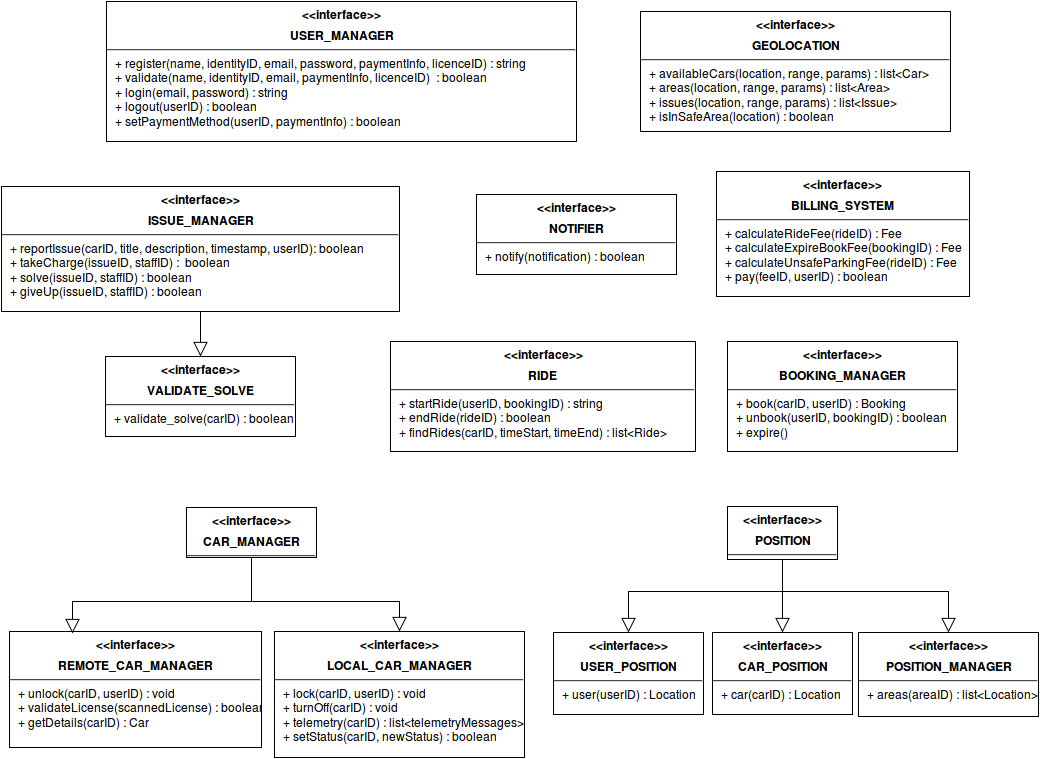

The diagram above was exported from draw.io. Its source (the exported page's mxGraphModel, read from the mxfile embedded in the PNG):
<mxGraphModel dx="1029" dy="516" grid="1" gridSize="5" guides="1" tooltips="1" connect="1" arrows="1" fold="1" page="1" pageScale="1" pageWidth="826" pageHeight="1169" background="#ffffff" math="0" shadow="0">
  <root>
    <mxCell id="0" />
    <mxCell id="1" parent="0" />
    <mxCell id="6" value="&lt;p style=&quot;margin: 0px ; margin-top: 6px ; text-align: center&quot;&gt;&lt;b&gt;&amp;lt;&amp;lt;interface&amp;gt;&amp;gt;&lt;/b&gt;&lt;/p&gt;&lt;p style=&quot;margin: 0px ; margin-top: 6px ; text-align: center&quot;&gt;&lt;b&gt;USER_MANAGER&lt;/b&gt;&lt;/p&gt;&lt;hr&gt;&lt;p style=&quot;margin: 0px ; margin-left: 8px&quot;&gt;+ register(name, identityID, email, password, paymentInfo, licenceID) : string&lt;br&gt;+ validate(name, identityID, email, paymentInfo, licenceID)&amp;nbsp; : boolean&lt;br&gt;&lt;/p&gt;&lt;p style=&quot;margin: 0px ; margin-left: 8px&quot;&gt;+ login(email, password) : string&lt;br&gt;&lt;/p&gt;&lt;p style=&quot;margin: 0px ; margin-left: 8px&quot;&gt;+ logout(userID) : boolean&lt;br&gt;&lt;/p&gt;&lt;p style=&quot;margin: 0px ; margin-left: 8px&quot;&gt;+ setPaymentMethod(userID, paymentInfo) : boolean&lt;br&gt;&lt;/p&gt;" style="align=left;overflow=fill;html=1;fontFamily=Helvetica;fontSize=12;" parent="1" vertex="1">
      <mxGeometry x="186" y="40" width="470" height="140" as="geometry" />
    </mxCell>
    <mxCell id="8" value="&lt;p style=&quot;margin: 0px ; margin-top: 6px ; text-align: center&quot;&gt;&lt;b&gt;&amp;lt;&amp;lt;interface&amp;gt;&amp;gt;&lt;br&gt;&lt;/b&gt;&lt;/p&gt;&lt;p style=&quot;margin: 0px ; margin-top: 6px ; text-align: center&quot;&gt;&lt;b&gt;GEOLOCATION&lt;/b&gt;&lt;/p&gt;&lt;hr&gt;&lt;p style=&quot;margin: 0px ; margin-left: 8px&quot;&gt;+ availableCars(location, range, params) : list&amp;lt;Car&amp;gt;&lt;br&gt;+ areas(location, range, params) : list&amp;lt;Area&amp;gt;&lt;br&gt;&lt;/p&gt;&lt;p style=&quot;margin: 0px ; margin-left: 8px&quot;&gt;+ issues(location, range, params) : list&amp;lt;Issue&amp;gt;&lt;br&gt;&lt;/p&gt;&lt;p style=&quot;margin: 0px ; margin-left: 8px&quot;&gt;+ isInSafeArea(location) : boolean&lt;br&gt;&lt;/p&gt;" style="align=left;overflow=fill;html=1;fontFamily=Helvetica;fontSize=12;" parent="1" vertex="1">
      <mxGeometry x="720" y="50" width="310" height="120" as="geometry" />
    </mxCell>
    <mxCell id="36" style="edgeStyle=orthogonalEdgeStyle;rounded=0;html=1;exitX=0.5;exitY=1;entryX=0.5;entryY=0;startArrow=none;startFill=0;startSize=6;endArrow=block;endFill=0;endSize=12;jettySize=auto;orthogonalLoop=1;strokeColor=#000000;strokeWidth=1;fontFamily=Helvetica;fontSize=12;fontColor=#000000;" parent="1" source="10" target="29" edge="1">
      <mxGeometry relative="1" as="geometry" />
    </mxCell>
    <mxCell id="37" style="edgeStyle=orthogonalEdgeStyle;rounded=0;html=1;exitX=0.5;exitY=1;startArrow=none;startFill=0;startSize=6;endArrow=block;endFill=0;endSize=12;jettySize=auto;orthogonalLoop=1;strokeColor=#000000;strokeWidth=1;fontFamily=Helvetica;fontSize=12;fontColor=#000000;" parent="1" source="10" target="30" edge="1">
      <mxGeometry relative="1" as="geometry" />
    </mxCell>
    <mxCell id="38" style="edgeStyle=orthogonalEdgeStyle;rounded=0;html=1;exitX=0.5;exitY=1;startArrow=none;startFill=0;startSize=6;endArrow=block;endFill=0;endSize=12;jettySize=auto;orthogonalLoop=1;strokeColor=#000000;strokeWidth=1;fontFamily=Helvetica;fontSize=12;fontColor=#000000;" parent="1" source="10" target="32" edge="1">
      <mxGeometry relative="1" as="geometry" />
    </mxCell>
    <mxCell id="10" value="&lt;p style=&quot;margin: 0px ; margin-top: 6px ; text-align: center&quot;&gt;&lt;b&gt;&amp;lt;&amp;lt;interface&amp;gt;&amp;gt;&lt;/b&gt;&lt;/p&gt;&lt;p style=&quot;margin: 0px ; margin-top: 6px ; text-align: center&quot;&gt;&lt;b&gt;POSITION&lt;/b&gt;&lt;/p&gt;&lt;hr&gt;&lt;br&gt;" style="align=left;overflow=fill;html=1;fontFamily=Helvetica;fontSize=12;" parent="1" vertex="1">
      <mxGeometry x="807" y="545" width="110" height="53" as="geometry" />
    </mxCell>
    <mxCell id="12" value="&lt;p style=&quot;margin: 0px ; margin-top: 6px ; text-align: center&quot;&gt;&lt;b&gt;&amp;lt;&amp;lt;interface&amp;gt;&amp;gt;&lt;/b&gt;&lt;/p&gt;&lt;p style=&quot;margin: 0px ; margin-top: 6px ; text-align: center&quot;&gt;&lt;b&gt;BOOKING_MANAGER&lt;/b&gt;&lt;/p&gt;&lt;hr&gt;&lt;p style=&quot;margin: 0px ; margin-left: 8px&quot;&gt;+ book(carID, userID) : Booking&lt;br&gt;+ unbook(userID, bookingID) : boolean&lt;br&gt;&lt;/p&gt;&lt;p style=&quot;margin: 0px ; margin-left: 8px&quot;&gt;+ expire()&lt;br&gt;&lt;/p&gt;" style="align=left;overflow=fill;html=1;fontFamily=Helvetica;fontSize=12;" parent="1" vertex="1">
      <mxGeometry x="807" y="380" width="230" height="110" as="geometry" />
    </mxCell>
    <mxCell id="14" value="&lt;p style=&quot;margin: 0px ; margin-top: 6px ; text-align: center&quot;&gt;&lt;b&gt;&amp;lt;&amp;lt;interface&amp;gt;&amp;gt;&lt;/b&gt;&lt;/p&gt;&lt;p style=&quot;margin: 0px ; margin-top: 6px ; text-align: center&quot;&gt;&lt;b&gt;REMOTE_CAR_MANAGER&lt;/b&gt;&lt;/p&gt;&lt;hr&gt;&lt;p style=&quot;margin: 0px ; margin-left: 8px&quot;&gt;+ unlock(carID, userID) : void&lt;br&gt;+ validateLicense(scannedLicense) : boolean&lt;/p&gt;&lt;p style=&quot;margin: 0px ; margin-left: 8px&quot;&gt;+ getDetails(carID) : Car&lt;/p&gt;" style="align=left;overflow=fill;html=1;fontFamily=Helvetica;fontSize=12;" parent="1" vertex="1">
      <mxGeometry x="89" y="670" width="252" height="116" as="geometry" />
    </mxCell>
    <mxCell id="16" value="&lt;p style=&quot;margin: 0px ; margin-top: 6px ; text-align: center&quot;&gt;&lt;b&gt;&amp;lt;&amp;lt;interface&amp;gt;&amp;gt;&lt;/b&gt;&lt;/p&gt;&lt;p style=&quot;margin: 0px ; margin-top: 6px ; text-align: center&quot;&gt;&lt;b&gt;RIDE&lt;/b&gt;&lt;br&gt;&lt;/p&gt;&lt;hr&gt;&lt;p style=&quot;margin: 0px ; margin-left: 8px&quot;&gt;+ startRide(userID, bookingID) : string&lt;br&gt;+ endRide(rideID) : boolean&lt;/p&gt;&lt;p style=&quot;margin: 0px ; margin-left: 8px&quot;&gt;+ findRides(carID, timeStart, timeEnd) : list&amp;lt;Ride&amp;gt;&lt;/p&gt;" style="align=left;overflow=fill;html=1;fontFamily=Helvetica;fontSize=12;" parent="1" vertex="1">
      <mxGeometry x="470" y="380" width="305" height="110" as="geometry" />
    </mxCell>
    <mxCell id="18" value="&lt;p style=&quot;margin: 0px ; margin-top: 6px ; text-align: center&quot;&gt;&lt;b&gt;&amp;lt;&amp;lt;interface&amp;gt;&amp;gt;&lt;br&gt;&lt;/b&gt;&lt;/p&gt;&lt;p style=&quot;margin: 0px ; margin-top: 6px ; text-align: center&quot;&gt;&lt;b&gt;BILLING_SYSTEM&lt;/b&gt;&lt;br&gt;&lt;/p&gt;&lt;hr&gt;&lt;p style=&quot;margin: 0px ; margin-left: 8px&quot;&gt;+ calculateRideFee(rideID) : Fee&lt;/p&gt;&lt;p style=&quot;margin: 0px ; margin-left: 8px&quot;&gt;+ calculateExpireBookFee(bookingID) : Fee&lt;/p&gt;&lt;p style=&quot;margin: 0px ; margin-left: 8px&quot;&gt;+ calculateUnsafeParkingFee(rideID) : Fee&lt;br&gt;&lt;/p&gt;&lt;p style=&quot;margin: 0px ; margin-left: 8px&quot;&gt;+ pay(feeID, userID) : boolean&lt;br&gt;&lt;/p&gt;" style="align=left;overflow=fill;html=1;fontFamily=Helvetica;fontSize=12;" parent="1" vertex="1">
      <mxGeometry x="796" y="210" width="253" height="125" as="geometry" />
    </mxCell>
    <mxCell id="41" value="" style="edgeStyle=orthogonalEdgeStyle;rounded=0;html=1;startArrow=none;startFill=0;startSize=6;endArrow=block;endFill=0;endSize=12;jettySize=auto;orthogonalLoop=1;strokeColor=#000000;strokeWidth=1;fontFamily=Helvetica;fontSize=12;fontColor=#000000;" parent="1" source="20" target="40" edge="1">
      <mxGeometry relative="1" as="geometry" />
    </mxCell>
    <mxCell id="20" value="&lt;p style=&quot;margin: 0px ; margin-top: 6px ; text-align: center&quot;&gt;&lt;b&gt;&amp;lt;&amp;lt;interface&amp;gt;&amp;gt;&lt;br&gt;&lt;/b&gt;&lt;/p&gt;&lt;p style=&quot;margin: 0px ; margin-top: 6px ; text-align: center&quot;&gt;&lt;b&gt;ISSUE_MANAGER&lt;/b&gt;&lt;/p&gt;&lt;hr&gt;&lt;p style=&quot;margin: 0px ; margin-left: 8px&quot;&gt;+ reportIssue(carID, title, description, timestamp, userID): boolean&lt;/p&gt;&lt;p style=&quot;margin: 0px ; margin-left: 8px&quot;&gt;+ takeCharge(issueID, staffID) :&amp;nbsp; boolean&lt;/p&gt;&lt;p style=&quot;margin: 0px ; margin-left: 8px&quot;&gt;+ solve(issueID, staffID) : boolean&lt;/p&gt;&lt;p style=&quot;margin: 0px ; margin-left: 8px&quot;&gt;+ giveUp(issueID, staffID) : boolean&lt;br&gt;&lt;/p&gt;" style="align=left;overflow=fill;html=1;fontFamily=Helvetica;fontSize=12;" parent="1" vertex="1">
      <mxGeometry x="81" y="225" width="398" height="125" as="geometry" />
    </mxCell>
    <mxCell id="40" value="&lt;p style=&quot;margin: 0px ; margin-top: 6px ; text-align: center&quot;&gt;&lt;b&gt;&amp;lt;&amp;lt;interface&amp;gt;&amp;gt;&lt;br&gt;&lt;/b&gt;&lt;/p&gt;&lt;p style=&quot;margin: 0px ; margin-top: 6px ; text-align: center&quot;&gt;&lt;b&gt;VALIDATE_SOLVE&lt;/b&gt;&lt;/p&gt;&lt;hr&gt;&lt;p style=&quot;margin: 0px ; margin-left: 8px&quot;&gt;+ validate_solve(carID) : boolean&lt;br&gt;&lt;/p&gt;" style="align=left;overflow=fill;html=1;fontFamily=Helvetica;fontSize=12;" parent="1" vertex="1">
      <mxGeometry x="185" y="395" width="190" height="80" as="geometry" />
    </mxCell>
    <mxCell id="22" value="&lt;p style=&quot;margin: 0px ; margin-top: 6px ; text-align: center&quot;&gt;&lt;b&gt;&amp;lt;&amp;lt;interface&amp;gt;&amp;gt;&lt;/b&gt;&lt;/p&gt;&lt;p style=&quot;margin: 0px ; margin-top: 6px ; text-align: center&quot;&gt;&lt;b&gt;NOTIFIER&lt;/b&gt;&lt;br&gt;&lt;/p&gt;&lt;hr&gt;&lt;p style=&quot;margin: 0px ; margin-left: 8px&quot;&gt;+ notify(notification) : boolean&lt;br&gt;&lt;/p&gt;" style="align=left;overflow=fill;html=1;fontFamily=Helvetica;fontSize=12;" parent="1" vertex="1">
      <mxGeometry x="556" y="233" width="200" height="80" as="geometry" />
    </mxCell>
    <mxCell id="24" value="" style="edgeStyle=none;rounded=0;html=1;exitX=0.75;exitY=0;entryX=0.75;entryY=0;startArrow=none;startFill=0;startSize=6;endArrow=open;endFill=0;endSize=6;jettySize=auto;orthogonalLoop=1;strokeColor=#000000;strokeWidth=1;fontSize=12;fontColor=#000000;fontFamily=Helvetica;" parent="1" source="14" target="14" edge="1">
      <mxGeometry relative="1" as="geometry" />
    </mxCell>
    <mxCell id="25" value="&lt;p style=&quot;margin: 0px ; margin-top: 6px ; text-align: center&quot;&gt;&lt;b&gt;&amp;lt;&amp;lt;interface&amp;gt;&amp;gt;&lt;/b&gt;&lt;/p&gt;&lt;p style=&quot;margin: 0px ; margin-top: 6px ; text-align: center&quot;&gt;&lt;b&gt;LOCAL_CAR_MANAGER&lt;/b&gt;&lt;/p&gt;&lt;hr&gt;&lt;p style=&quot;margin: 0px ; margin-left: 8px&quot;&gt;+ lock(carID, userID) : void&lt;br&gt;&lt;/p&gt;&lt;p style=&quot;margin: 0px ; margin-left: 8px&quot;&gt;+ turnOff(carID) : void&lt;br&gt;&lt;/p&gt;&lt;p style=&quot;margin: 0px ; margin-left: 8px&quot;&gt;+ telemetry(carID) : list&amp;lt;telemetryMessages&amp;gt;&lt;br&gt;&lt;/p&gt;&lt;p style=&quot;margin: 0px ; margin-left: 8px&quot;&gt;+ setStatus(carID, newStatus) : boolean&lt;br&gt;&lt;/p&gt;&lt;p style=&quot;margin: 0px ; margin-left: 8px&quot;&gt;&lt;br&gt;&lt;/p&gt;" style="align=left;overflow=fill;html=1;fontFamily=Helvetica;fontSize=12;" parent="1" vertex="1">
      <mxGeometry x="354" y="670" width="250" height="126" as="geometry" />
    </mxCell>
    <mxCell id="27" value="" style="edgeStyle=orthogonalEdgeStyle;rounded=0;html=1;exitX=0.5;exitY=1;entryX=0.25;entryY=0;startArrow=none;startFill=0;startSize=6;endArrow=block;endFill=0;endSize=12;jettySize=auto;orthogonalLoop=1;strokeColor=#000000;strokeWidth=1;fontFamily=Helvetica;fontSize=12;fontColor=#000000;" parent="1" source="26" edge="1">
      <mxGeometry relative="1" as="geometry">
        <mxPoint x="206" y="598" as="sourcePoint" />
        <mxPoint x="152" y="672" as="targetPoint" />
        <Array as="points">
          <mxPoint x="331" y="640" />
          <mxPoint x="152" y="640" />
        </Array>
      </mxGeometry>
    </mxCell>
    <mxCell id="28" value="" style="edgeStyle=orthogonalEdgeStyle;rounded=0;html=1;exitX=0.5;exitY=1;entryX=0.5;entryY=0;startArrow=none;startFill=0;startSize=6;endArrow=block;endFill=0;endSize=12;jettySize=auto;orthogonalLoop=1;strokeColor=#000000;strokeWidth=1;fontFamily=Helvetica;fontSize=12;fontColor=#000000;" parent="1" source="26" target="25" edge="1">
      <mxGeometry relative="1" as="geometry">
        <Array as="points">
          <mxPoint x="206" y="640" />
          <mxPoint x="483" y="640" />
        </Array>
      </mxGeometry>
    </mxCell>
    <mxCell id="26" value="&lt;p style=&quot;margin: 0px ; margin-top: 6px ; text-align: center&quot;&gt;&lt;b&gt;&amp;lt;&amp;lt;interface&amp;gt;&amp;gt;&lt;/b&gt;&lt;/p&gt;&lt;p style=&quot;margin: 0px ; margin-top: 6px ; text-align: center&quot;&gt;&lt;b&gt;CAR_MANAGER&lt;/b&gt;&lt;/p&gt;&lt;hr&gt;" style="align=left;overflow=fill;html=1;fontFamily=Helvetica;fontSize=12;" parent="1" vertex="1">
      <mxGeometry x="266" y="546" width="130" height="50" as="geometry" />
    </mxCell>
    <mxCell id="29" value="&lt;p style=&quot;margin: 0px ; margin-top: 6px ; text-align: center&quot;&gt;&lt;b&gt;&amp;lt;&amp;lt;interface&amp;gt;&amp;gt;&lt;/b&gt;&lt;/p&gt;&lt;p style=&quot;margin: 0px ; margin-top: 6px ; text-align: center&quot;&gt;&lt;b&gt;USER_POSITION&lt;/b&gt;&lt;/p&gt;&lt;hr&gt;&lt;p style=&quot;margin: 0px ; margin-left: 8px&quot;&gt;+ user(userID) : Location&lt;/p&gt;" style="align=left;overflow=fill;html=1;fontFamily=Helvetica;fontSize=12;" parent="1" vertex="1">
      <mxGeometry x="633" y="671" width="150" height="82" as="geometry" />
    </mxCell>
    <mxCell id="30" value="&lt;p style=&quot;margin: 0px ; margin-top: 6px ; text-align: center&quot;&gt;&lt;b&gt;&amp;lt;&amp;lt;interface&amp;gt;&amp;gt;&lt;/b&gt;&lt;/p&gt;&lt;p style=&quot;margin: 0px ; margin-top: 6px ; text-align: center&quot;&gt;&lt;b&gt;CAR_POSITION&lt;/b&gt;&lt;/p&gt;&lt;hr&gt;&lt;p style=&quot;margin: 0px ; margin-left: 8px&quot;&gt;+ car(carID) : Location&lt;/p&gt;" style="align=left;overflow=fill;html=1;fontFamily=Helvetica;fontSize=12;" parent="1" vertex="1">
      <mxGeometry x="792" y="671" width="140" height="82" as="geometry" />
    </mxCell>
    <mxCell id="32" value="&lt;p style=&quot;margin: 0px ; margin-top: 6px ; text-align: center&quot;&gt;&lt;b&gt;&amp;lt;&amp;lt;interface&amp;gt;&amp;gt;&lt;/b&gt;&lt;/p&gt;&lt;p style=&quot;margin: 0px ; margin-top: 6px ; text-align: center&quot;&gt;&lt;b&gt;POSITION_MANAGER&lt;/b&gt;&lt;/p&gt;&lt;hr&gt;&lt;p style=&quot;margin: 0px ; margin-left: 8px&quot;&gt;+ areas(areaID) : list&amp;lt;Location&amp;gt;&lt;br&gt;&lt;/p&gt;" style="align=left;overflow=fill;html=1;fontFamily=Helvetica;fontSize=12;" parent="1" vertex="1">
      <mxGeometry x="938" y="671" width="180" height="84" as="geometry" />
    </mxCell>
  </root>
</mxGraphModel>